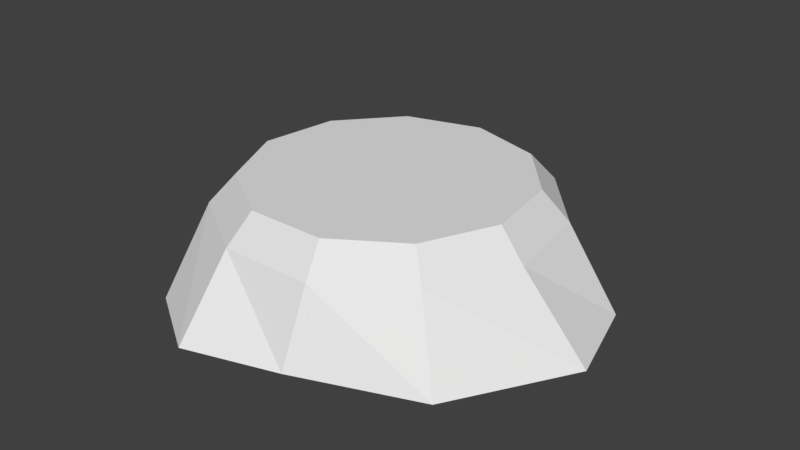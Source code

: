 # Source: Stump.blend  (saved by Blender 2.78.0; exported with 4.5.12 LTS)
import bpy
from mathutils import Matrix  # noqa: F401  (used for matrix-valued properties, if any)

bpy.ops.wm.read_factory_settings(use_empty=True)
scene = bpy.context.scene
scene.name = 'Scene'

# ---- collections
col_collection_1 = bpy.data.collections.new('Collection 1'); scene.collection.children.link(col_collection_1)

# ---- world
world_world = bpy.data.worlds.new('World'); scene.world = world_world
world_world.color = (0.05088, 0.05088, 0.05088)
world_world.use_sun_shadow = False
world_world.sun_shadow_jitter_overblur = 0.0
world_world.cycles.sampling_method = 'MANUAL'

# ---- meshes
me_smallstump = bpy.data.meshes.new('SmallStump')
me_smallstump.from_pydata([(0.0, 1.356, 0.02008), (0.0, 1.0, 0.4708), (0.5406, 0.8413, 0.02008), (0.5406, 0.8413, 0.4708), (1.236, 0.4154, 0.02008), (0.9096, 0.4154, 0.4708), (1.392, -0.1423, 0.02008), (0.9898, -0.1423, 0.4708), (0.981, -0.8464, 0.02008), (0.7557, -0.6549, 0.4708), (0.2817, -1.151, 0.04775), (0.2817, -0.9595, 0.4708), (-0.2817, -1.322, 0.04775), (-0.2817, -0.9595, 0.4708), (-0.7557, -1.017, 0.02008), (-0.7557, -0.6549, 0.4708), (-1.27, -0.1423, 0.02008), (-0.9898, -0.1423, 0.4708), (-1.19, 0.4154, 0.02008), (-0.9096, 0.4154, 0.4708), (-0.5406, 1.197, 0.02008), (-0.5406, 0.8413, 0.4708), (0.4557, 0.7091, 0.6426), (-5.449e-09, 0.8429, 0.6426), (0.7667, 0.3501, 0.6426), (0.8343, -0.12, 0.6426), (0.637, -0.552, 0.6426), (0.2375, -0.8087, 0.6426), (-0.2375, -0.8087, 0.6426), (-0.637, -0.552, 0.6426), (-0.8343, -0.12, 0.6426), (-0.7667, 0.3501, 0.6426), (-0.4557, 0.7091, 0.6426)], [], [(0, 1, 3, 2), (2, 3, 5, 4), (4, 5, 7, 6), (6, 7, 9, 8), (8, 9, 11, 10), (10, 11, 13, 12), (12, 13, 15, 14), (14, 15, 17, 16), (16, 17, 19, 18), (15, 13, 28, 29), (18, 19, 21, 20), (20, 21, 1, 0), (0, 2, 4, 6, 8, 10, 12, 14, 16, 18, 20), (22, 23, 32, 31, 30, 29, 28, 27, 26, 25, 24), (13, 11, 27, 28), (11, 9, 26, 27), (9, 7, 25, 26), (3, 1, 23, 22), (7, 5, 24, 25), (1, 21, 32, 23), (5, 3, 22, 24), (21, 19, 31, 32), (19, 17, 30, 31), (17, 15, 29, 30)])
me_smallstump.use_remesh_preserve_volume = False
me_smallstump.use_remesh_preserve_attributes = False
me_smallstump.use_mirror_vertex_groups = False
me_smallstump.update()

# ---- objects
ob_smallstump = bpy.data.objects.new('SmallStump', me_smallstump)

# ---- transforms, parenting, visibility, modifiers, constraints
ob_smallstump.location = (0.0, 0.0, 0.0)
ob_smallstump.lineart.crease_threshold = 0.0

# ---- collection membership
col_collection_1.objects.link(ob_smallstump)

# ---- scene / render settings (as saved in the file)
scene.frame_start = 1; scene.frame_end = 250; scene.frame_set(1)
scene.render.engine = 'BLENDER_EEVEE_NEXT'
scene.render.resolution_percentage = 50
scene.render.dither_intensity = 0.0
scene.cycles.use_denoising = False
scene.cycles.samples = 128
scene.cycles.sampling_pattern = 'TABULATED_SOBOL'
scene.cycles.light_sampling_threshold = 0.0
scene.cycles.use_adaptive_sampling = False
scene.cycles.use_light_tree = False
scene.cycles.blur_glossy = 0.0
scene.cycles.sample_clamp_indirect = 0.0
scene.view_settings.view_transform = 'Standard'
bpy.context.view_layer.update()

# ---- added for rendering (the .blend has no active camera and no usable light): camera, sun
cam_auto = bpy.data.cameras.new('AutoCamera')
cam_auto.lens = 50.0
cam_auto.sensor_width = 36.0
cam_auto.clip_end = 1000.0
ob_auto_camera = bpy.data.objects.new('AutoCamera', cam_auto)
scene.collection.objects.link(ob_auto_camera)
ob_auto_camera.location = (3.60147, -4.23181, 3.164)
ob_auto_camera.rotation_euler = (1.09748, -7.21219e-08, 0.694738)
scene.camera = ob_auto_camera
light_auto_sun = bpy.data.lights.new('AutoSun', 'SUN')
light_auto_sun.energy = 3.0
light_auto_sun.angle = 0.0523599
ob_auto_sun = bpy.data.objects.new('AutoSun', light_auto_sun)
scene.collection.objects.link(ob_auto_sun)
ob_auto_sun.rotation_euler = (0.872665, 0.174533, 0.523599)
bpy.context.view_layer.update()
